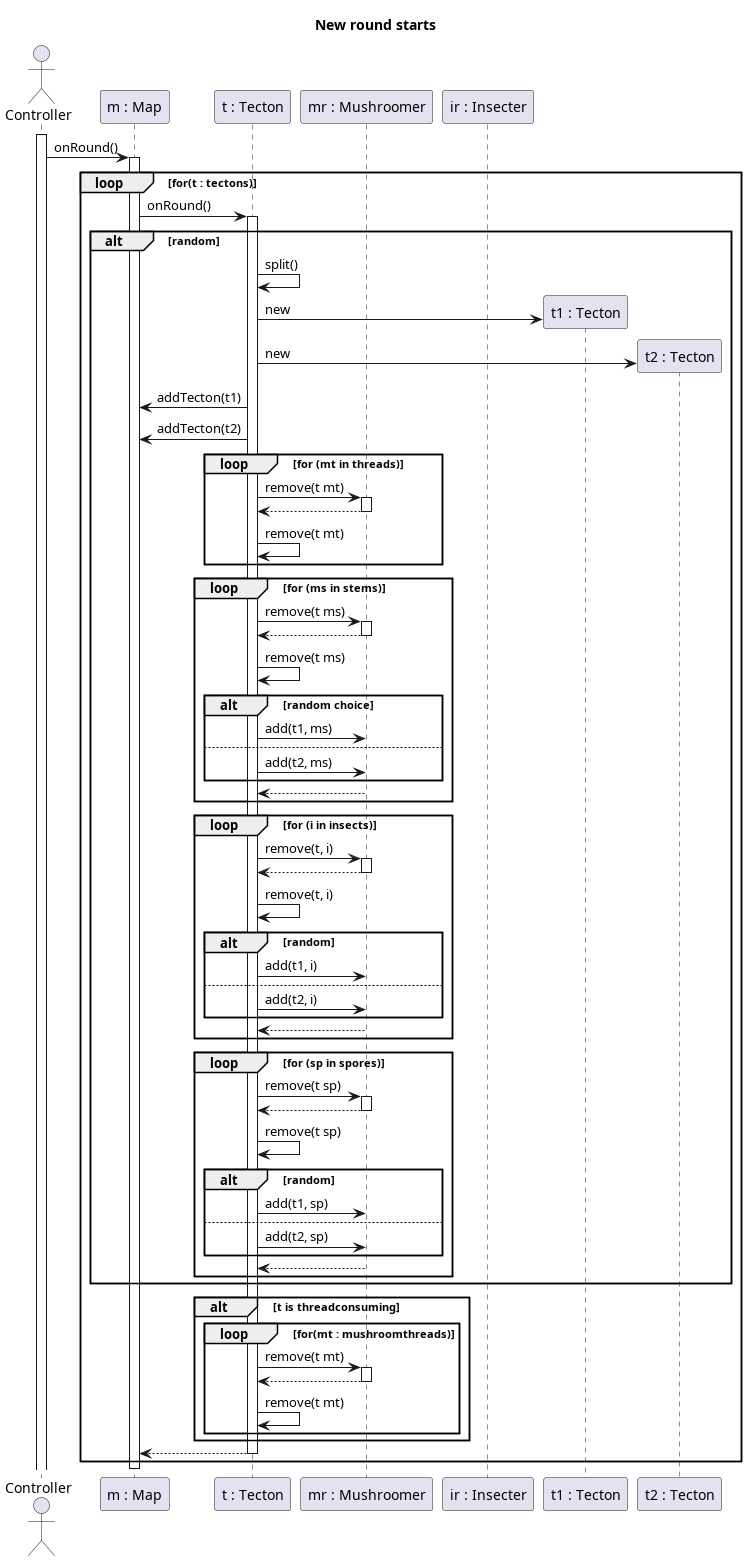

The diagram above was rendered by PlantUML. Its source (embedded in the PNG):
@startuml New round starts
title New round starts

actor Controller
participant "m : Map" as M
participant "t : Tecton" as T
participant "mr : Mushroomer" as MR
participant "ir : Insecter" as IR
participant "t1 : Tecton" as T1
participant "t2 : Tecton" as T2

activate Controller
Controller -> M : onRound()
activate M

loop for(t : tectons)
    M -> T : onRound()
    activate T

    alt random
        T -> T : split()
        create T1
        T -> T1 **: new
        create T2
        T -> T2 **: new
        T -> M : addTecton(t1)
        T -> M : addTecton(t2)
        
        loop for (mt in threads)
            T -> MR : remove(t mt)
            activate MR
            T <-- MR
            deactivate MR
            T -> T : remove(t mt)
        end
        
        loop for (ms in stems)
            T -> MR : remove(t ms)
            activate MR
            T <-- MR
            deactivate MR
            T -> T : remove(t ms)
            alt random choice
                T -> MR : add(t1, ms)
            else
                T -> MR : add(t2, ms)
            end
            activate MR
            T <-- MR
            deactivate MR
        end
        
        loop for (i in insects)
            T -> MR : remove(t, i)
            activate MR
            T <-- MR
            deactivate MR
            T -> T : remove(t, i)
            alt random
                T -> MR : add(t1, i)
            else
                T -> MR : add(t2, i)
            end
            activate MR
            T <-- MR
            deactivate MR
        end
        
        loop for (sp in spores)
            T -> MR : remove(t sp)
            activate MR
            T <-- MR
            deactivate MR
            T -> T : remove(t sp)
            alt random 
                T -> MR : add(t1, sp)
            else
                T -> MR : add(t2, sp)
            end
            activate MR
            T <-- MR
            deactivate MR
        end
    end

    alt t is threadconsuming
        loop for(mt : mushroomthreads)
            T -> MR : remove(t mt)
            activate MR
            T <-- MR
            deactivate MR
            T -> T : remove(t mt)
        end
    end

    M <-- T
    deactivate T
end
deactivate M

@enduml